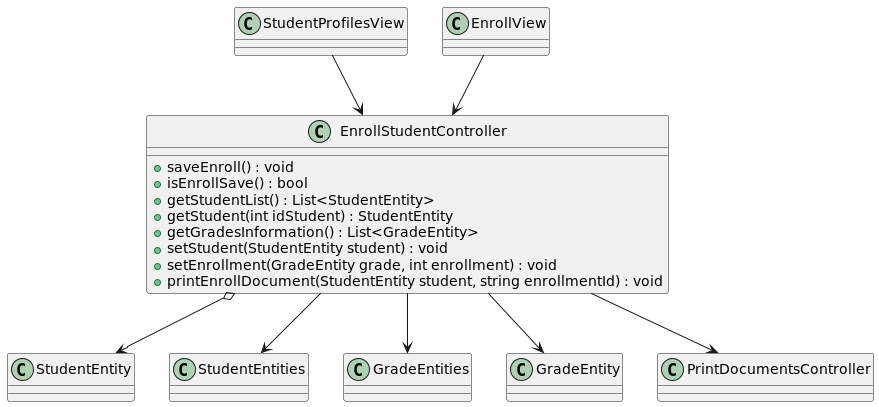

The diagram above was rendered by PlantUML. Its source (embedded in the PNG):
@startuml

class CollectTariffController{

    + applyArreas() : void
    + applyDiscount(float discount) : void
    + createTransaction() : void
    + getStudent() : StudentEntity
    + setStudentId(int idStudent) : void
    + getStudentList() : List<StudentEntity>
    + saveTransaction(TransactionEntity transaction) : void


    + printTransaction() : void
    + printStateAccount() : void


    + isArreas() : bool
    + getDollarRate() : float
    + isPaymentDollars() : bool
    + computeChange(float amount) : void
}

CollectTariffView --> CollectTariffController
StudentProfilesView --> CollectTariffController
 
CollectTariffController ..> StudentEntities
CollectTariffController ..> TransactionEntity
CollectTariffController ..> PrintDocumentsController


newpage

class EnrollStudentController
{
    + saveEnroll() : void
    + isEnrollSave() : bool
    + getStudentList() : List<StudentEntity>
    + getStudent(int idStudent) : StudentEntity
    + getGradesInformation() : List<GradeEntity>
    + setStudent(StudentEntity student) : void
    + setEnrollment(GradeEntity grade, int enrollment) : void
    + printEnrollDocument(StudentEntity student, string enrollmentId) : void
}

StudentProfilesView --> EnrollStudentController
EnrollView --> EnrollStudentController

EnrollStudentController o--> StudentEntity
EnrollStudentController --> StudentEntities
EnrollStudentController --> GradeEntities
EnrollStudentController --> GradeEntity
EnrollStudentController --> PrintDocumentsController

@enduml